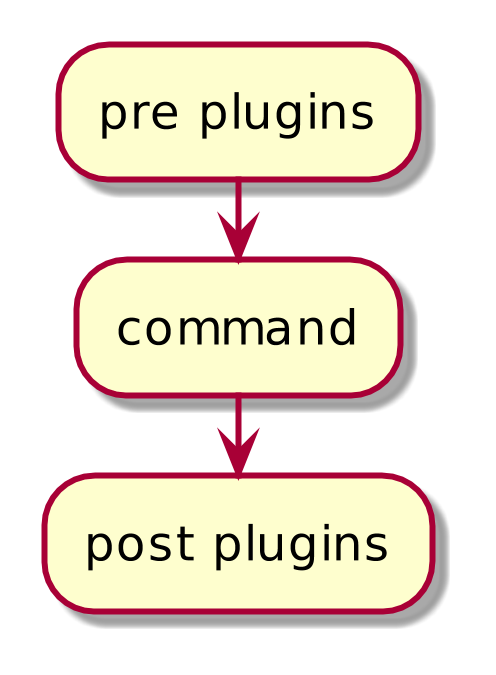

The diagram above was rendered by PlantUML. Its source (embedded in the PNG):
@startuml

scale 1024 width
scale 800 height

:pre plugins;
:command;
:post plugins;

@enduml